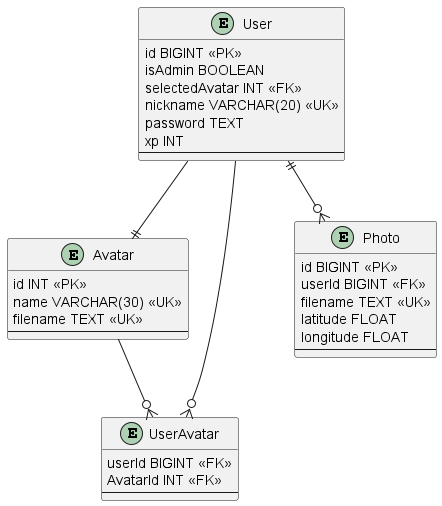

The diagram above was rendered by PlantUML. Its source (embedded in the PNG):
@startuml DER

entity User {
    id BIGINT <<PK>>
    isAdmin BOOLEAN
    selectedAvatar INT <<FK>>
    nickname VARCHAR(20) <<UK>>
    password TEXT
    xp INT
    --
}

entity Avatar {
    id INT <<PK>>
    name VARCHAR(30) <<UK>>
    filename TEXT <<UK>>
    --
}

entity UserAvatar {
    userId BIGINT <<FK>>
    AvatarId INT <<FK>>
    --
}

entity Photo {
    id BIGINT <<PK>>
    userId BIGINT <<FK>>
    filename TEXT <<UK>>
    latitude FLOAT
    longitude FLOAT
    --
}

User ||--o{ Photo
User --|| Avatar
User --o{ UserAvatar
Avatar --o{ UserAvatar

@enduml